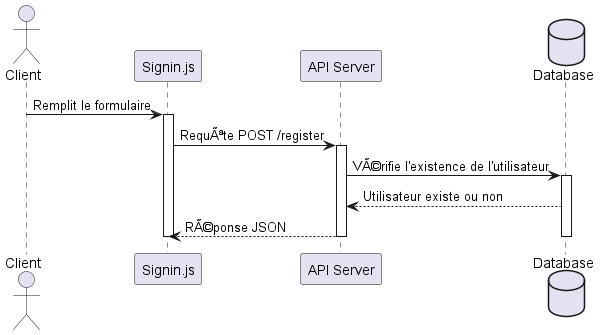

The diagram above was rendered by PlantUML. Its source (embedded in the PNG):
@startuml
actor Client
participant "Signin.js" as SigninComponent
participant "API Server" as APIServer
database Database

Client -> SigninComponent: Remplit le formulaire
activate SigninComponent

SigninComponent -> APIServer: RequÃªte POST /register
activate APIServer

APIServer -> Database: VÃ©rifie l'existence de l'utilisateur
activate Database

Database --> APIServer: Utilisateur existe ou non

APIServer --> SigninComponent: RÃ©ponse JSON
deactivate Database
deactivate APIServer
deactivate SigninComponent
@enduml